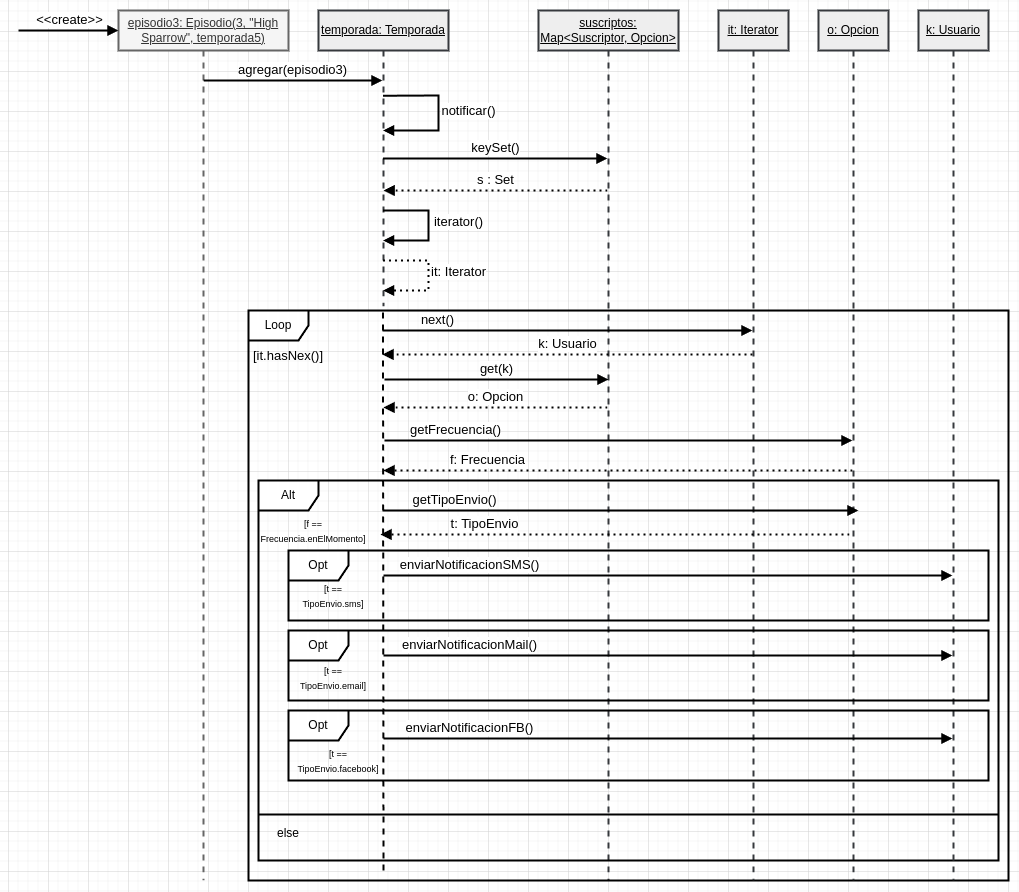

The diagram above was exported from draw.io. Its source (the exported page's mxGraphModel, read from the mxfile embedded in the PNG):
<mxGraphModel dx="1354" dy="858" grid="1" gridSize="10" guides="1" tooltips="1" connect="1" arrows="1" fold="1" page="1" pageScale="1" pageWidth="850" pageHeight="1100" math="0" shadow="0">
  <root>
    <mxCell id="0" />
    <mxCell id="1" parent="0" />
    <mxCell id="TZH_tZm-vNY_kSBp1WqB-29" value="&lt;u&gt;episodio3: Episodio(3, &quot;High Sparrow&quot;, temporada5)&lt;/u&gt;" style="shape=umlLifeline;perimeter=lifelinePerimeter;whiteSpace=wrap;html=1;container=1;dropTarget=0;collapsible=0;recursiveResize=0;outlineConnect=0;portConstraint=eastwest;newEdgeStyle={&quot;curved&quot;:0,&quot;rounded&quot;:0};fillColor=#f5f5f5;fontColor=#333333;strokeColor=#666666;strokeWidth=2;" vertex="1" parent="1">
      <mxGeometry x="110" y="140" width="170" height="870" as="geometry" />
    </mxCell>
    <mxCell id="TZH_tZm-vNY_kSBp1WqB-30" value="&lt;font style=&quot;font-size: 13px;&quot;&gt;&amp;lt;&amp;lt;create&amp;gt;&amp;gt;&lt;/font&gt;" style="html=1;verticalAlign=bottom;endArrow=block;curved=0;rounded=0;strokeWidth=2;" edge="1" parent="1">
      <mxGeometry width="80" relative="1" as="geometry">
        <mxPoint x="10" y="160" as="sourcePoint" />
        <mxPoint x="110" y="160" as="targetPoint" />
      </mxGeometry>
    </mxCell>
    <mxCell id="TZH_tZm-vNY_kSBp1WqB-34" value="&lt;u&gt;temporada: Temporada&lt;/u&gt;" style="shape=umlLifeline;perimeter=lifelinePerimeter;whiteSpace=wrap;html=1;container=1;dropTarget=0;collapsible=0;recursiveResize=0;outlineConnect=0;portConstraint=eastwest;newEdgeStyle={&quot;curved&quot;:0,&quot;rounded&quot;:0};fillColor=#eeeeee;strokeColor=#36393d;strokeWidth=2;glass=0;" vertex="1" parent="1">
      <mxGeometry x="310" y="140" width="130" height="296" as="geometry" />
    </mxCell>
    <mxCell id="TZH_tZm-vNY_kSBp1WqB-35" value="&lt;font style=&quot;font-size: 13px;&quot;&gt;agregar(episodio3)&lt;/font&gt;" style="html=1;verticalAlign=bottom;endArrow=block;curved=0;rounded=0;strokeWidth=2;" edge="1" parent="1">
      <mxGeometry width="80" relative="1" as="geometry">
        <mxPoint x="195.16666666666663" y="210" as="sourcePoint" />
        <mxPoint x="374" y="210" as="targetPoint" />
      </mxGeometry>
    </mxCell>
    <mxCell id="TZH_tZm-vNY_kSBp1WqB-36" value="&lt;font style=&quot;font-size: 13px;&quot;&gt;notificar()&lt;/font&gt;" style="html=1;verticalAlign=bottom;endArrow=block;curved=0;rounded=0;strokeWidth=2;exitX=0.496;exitY=0.288;exitDx=0;exitDy=0;exitPerimeter=0;" edge="1" parent="1" source="TZH_tZm-vNY_kSBp1WqB-34" target="TZH_tZm-vNY_kSBp1WqB-34">
      <mxGeometry x="0.1079" y="30" width="80" relative="1" as="geometry">
        <mxPoint x="480" y="210" as="sourcePoint" />
        <mxPoint x="580" y="210" as="targetPoint" />
        <Array as="points">
          <mxPoint x="430" y="225" />
          <mxPoint x="430" y="260" />
        </Array>
        <mxPoint as="offset" />
      </mxGeometry>
    </mxCell>
    <mxCell id="TZH_tZm-vNY_kSBp1WqB-37" value="&lt;u&gt;suscriptos: Map&amp;lt;Suscriptor, Opcion&amp;gt;&lt;/u&gt;" style="shape=umlLifeline;perimeter=lifelinePerimeter;whiteSpace=wrap;html=1;container=1;dropTarget=0;collapsible=0;recursiveResize=0;outlineConnect=0;portConstraint=eastwest;newEdgeStyle={&quot;curved&quot;:0,&quot;rounded&quot;:0};fillColor=#eeeeee;strokeColor=#36393d;strokeWidth=2;" vertex="1" parent="1">
      <mxGeometry x="530" y="140" width="140" height="870" as="geometry" />
    </mxCell>
    <mxCell id="TZH_tZm-vNY_kSBp1WqB-39" value="&lt;font style=&quot;font-size: 13px;&quot;&gt;keySet()&lt;/font&gt;" style="html=1;verticalAlign=bottom;endArrow=block;curved=0;rounded=0;strokeWidth=2;" edge="1" parent="1" source="TZH_tZm-vNY_kSBp1WqB-34" target="TZH_tZm-vNY_kSBp1WqB-37">
      <mxGeometry width="80" relative="1" as="geometry">
        <mxPoint x="399.99666666666667" y="284.58" as="sourcePoint" />
        <mxPoint x="578.83" y="284.58" as="targetPoint" />
      </mxGeometry>
    </mxCell>
    <mxCell id="TZH_tZm-vNY_kSBp1WqB-40" value="&lt;font style=&quot;font-size: 13px;&quot;&gt;s : Set&lt;/font&gt;" style="html=1;verticalAlign=bottom;endArrow=block;curved=0;rounded=0;strokeWidth=2;dashed=1;dashPattern=1 2;" edge="1" parent="1">
      <mxGeometry width="80" relative="1" as="geometry">
        <mxPoint x="599" y="320" as="sourcePoint" />
        <mxPoint x="375.16666666666674" y="320" as="targetPoint" />
      </mxGeometry>
    </mxCell>
    <mxCell id="TZH_tZm-vNY_kSBp1WqB-41" value="&lt;font style=&quot;font-size: 13px;&quot;&gt;iterator()&lt;/font&gt;" style="html=1;verticalAlign=bottom;endArrow=block;curved=0;rounded=0;strokeWidth=2;" edge="1" parent="1" source="TZH_tZm-vNY_kSBp1WqB-34" target="TZH_tZm-vNY_kSBp1WqB-34">
      <mxGeometry x="0.1079" y="30" width="80" relative="1" as="geometry">
        <mxPoint x="384" y="340" as="sourcePoint" />
        <mxPoint x="385" y="375" as="targetPoint" />
        <Array as="points">
          <mxPoint x="420" y="340" />
          <mxPoint x="420" y="370" />
        </Array>
        <mxPoint as="offset" />
      </mxGeometry>
    </mxCell>
    <mxCell id="TZH_tZm-vNY_kSBp1WqB-42" value="&lt;font style=&quot;font-size: 13px;&quot;&gt;it: Iterator&lt;/font&gt;" style="html=1;verticalAlign=bottom;endArrow=block;curved=0;rounded=0;strokeWidth=2;dashed=1;dashPattern=1 2;" edge="1" parent="1" source="TZH_tZm-vNY_kSBp1WqB-34" target="TZH_tZm-vNY_kSBp1WqB-34">
      <mxGeometry x="0.1079" y="30" width="80" relative="1" as="geometry">
        <mxPoint x="390" y="390" as="sourcePoint" />
        <mxPoint x="390" y="420" as="targetPoint" />
        <Array as="points">
          <mxPoint x="420" y="390" />
          <mxPoint x="420" y="420" />
        </Array>
        <mxPoint as="offset" />
      </mxGeometry>
    </mxCell>
    <mxCell id="TZH_tZm-vNY_kSBp1WqB-44" value="" style="endArrow=none;dashed=1;html=1;rounded=0;strokeWidth=2;endSize=6;" edge="1" parent="1" target="TZH_tZm-vNY_kSBp1WqB-34">
      <mxGeometry width="50" height="50" relative="1" as="geometry">
        <mxPoint x="375" y="1000" as="sourcePoint" />
        <mxPoint x="420" y="480" as="targetPoint" />
      </mxGeometry>
    </mxCell>
    <mxCell id="TZH_tZm-vNY_kSBp1WqB-45" value="Loop" style="shape=umlFrame;whiteSpace=wrap;html=1;pointerEvents=0;strokeWidth=2;" vertex="1" parent="1">
      <mxGeometry x="240" y="440" width="760" height="570" as="geometry" />
    </mxCell>
    <mxCell id="TZH_tZm-vNY_kSBp1WqB-46" value="&lt;font style=&quot;font-size: 13px;&quot;&gt;[it.hasNex()]&lt;/font&gt;" style="text;strokeColor=none;align=center;fillColor=none;html=1;verticalAlign=middle;whiteSpace=wrap;rounded=0;" vertex="1" parent="1">
      <mxGeometry x="240" y="470" width="80" height="30" as="geometry" />
    </mxCell>
    <mxCell id="TZH_tZm-vNY_kSBp1WqB-48" value="&lt;u&gt;it: Iterator&lt;/u&gt;" style="shape=umlLifeline;perimeter=lifelinePerimeter;whiteSpace=wrap;html=1;container=1;dropTarget=0;collapsible=0;recursiveResize=0;outlineConnect=0;portConstraint=eastwest;newEdgeStyle={&quot;curved&quot;:0,&quot;rounded&quot;:0};fillColor=#eeeeee;strokeColor=#36393d;strokeWidth=2;" vertex="1" parent="1">
      <mxGeometry x="710" y="140" width="70" height="870" as="geometry" />
    </mxCell>
    <mxCell id="TZH_tZm-vNY_kSBp1WqB-49" value="&lt;font style=&quot;font-size: 13px;&quot;&gt;next()&lt;/font&gt;" style="html=1;verticalAlign=bottom;endArrow=block;curved=0;rounded=0;strokeWidth=2;" edge="1" parent="1" target="TZH_tZm-vNY_kSBp1WqB-48">
      <mxGeometry x="-0.6973" width="80" relative="1" as="geometry">
        <mxPoint x="374" y="460" as="sourcePoint" />
        <mxPoint x="609" y="460" as="targetPoint" />
        <mxPoint as="offset" />
      </mxGeometry>
    </mxCell>
    <mxCell id="TZH_tZm-vNY_kSBp1WqB-50" value="&lt;font style=&quot;font-size: 13px;&quot;&gt;k: Usuario&lt;/font&gt;" style="html=1;verticalAlign=bottom;endArrow=block;curved=0;rounded=0;strokeWidth=2;dashed=1;dashPattern=1 2;" edge="1" parent="1" source="TZH_tZm-vNY_kSBp1WqB-48">
      <mxGeometry width="80" relative="1" as="geometry">
        <mxPoint x="643.83" y="484.5" as="sourcePoint" />
        <mxPoint x="374" y="484" as="targetPoint" />
      </mxGeometry>
    </mxCell>
    <mxCell id="TZH_tZm-vNY_kSBp1WqB-51" value="&lt;font style=&quot;font-size: 13px;&quot;&gt;get(k)&lt;/font&gt;" style="html=1;verticalAlign=bottom;endArrow=block;curved=0;rounded=0;strokeWidth=2;" edge="1" parent="1">
      <mxGeometry width="80" relative="1" as="geometry">
        <mxPoint x="376" y="509" as="sourcePoint" />
        <mxPoint x="600" y="509" as="targetPoint" />
      </mxGeometry>
    </mxCell>
    <mxCell id="TZH_tZm-vNY_kSBp1WqB-52" value="&lt;font style=&quot;font-size: 13px;&quot;&gt;o: Opcion&lt;/font&gt;" style="html=1;verticalAlign=bottom;endArrow=block;curved=0;rounded=0;strokeWidth=2;dashed=1;dashPattern=1 2;" edge="1" parent="1" source="TZH_tZm-vNY_kSBp1WqB-37">
      <mxGeometry width="80" relative="1" as="geometry">
        <mxPoint x="583.83" y="540" as="sourcePoint" />
        <mxPoint x="375" y="537" as="targetPoint" />
      </mxGeometry>
    </mxCell>
    <mxCell id="TZH_tZm-vNY_kSBp1WqB-53" value="&lt;u&gt;o: Opcion&lt;/u&gt;" style="shape=umlLifeline;perimeter=lifelinePerimeter;whiteSpace=wrap;html=1;container=1;dropTarget=0;collapsible=0;recursiveResize=0;outlineConnect=0;portConstraint=eastwest;newEdgeStyle={&quot;curved&quot;:0,&quot;rounded&quot;:0};fillColor=#eeeeee;strokeColor=#36393d;strokeWidth=2;" vertex="1" parent="1">
      <mxGeometry x="810" y="140" width="70" height="870" as="geometry" />
    </mxCell>
    <mxCell id="TZH_tZm-vNY_kSBp1WqB-54" value="&lt;font style=&quot;font-size: 13px;&quot;&gt;getFrecuencia()&lt;/font&gt;" style="html=1;verticalAlign=bottom;endArrow=block;curved=0;rounded=0;strokeWidth=2;" edge="1" parent="1">
      <mxGeometry x="-0.6973" width="80" relative="1" as="geometry">
        <mxPoint x="376" y="570" as="sourcePoint" />
        <mxPoint x="844" y="570" as="targetPoint" />
        <mxPoint as="offset" />
      </mxGeometry>
    </mxCell>
    <mxCell id="TZH_tZm-vNY_kSBp1WqB-55" value="&lt;font style=&quot;font-size: 13px;&quot;&gt;f: Frecuencia&lt;/font&gt;" style="html=1;verticalAlign=bottom;endArrow=block;curved=0;rounded=0;strokeWidth=2;dashed=1;dashPattern=1 2;" edge="1" parent="1">
      <mxGeometry x="0.5522" width="80" relative="1" as="geometry">
        <mxPoint x="844" y="600" as="sourcePoint" />
        <mxPoint x="375" y="600" as="targetPoint" />
        <mxPoint as="offset" />
      </mxGeometry>
    </mxCell>
    <mxCell id="TZH_tZm-vNY_kSBp1WqB-56" value="Alt" style="shape=umlFrame;whiteSpace=wrap;html=1;pointerEvents=0;strokeWidth=2;" vertex="1" parent="1">
      <mxGeometry x="250" y="610" width="740" height="380" as="geometry" />
    </mxCell>
    <mxCell id="TZH_tZm-vNY_kSBp1WqB-57" value="&lt;font style=&quot;font-size: 9px;&quot;&gt;[f == Frecuencia.enElMomento]&lt;/font&gt;" style="text;strokeColor=none;align=center;fillColor=none;html=1;verticalAlign=middle;whiteSpace=wrap;rounded=0;" vertex="1" parent="1">
      <mxGeometry x="270" y="640" width="70" height="40" as="geometry" />
    </mxCell>
    <mxCell id="TZH_tZm-vNY_kSBp1WqB-59" value="&lt;font style=&quot;font-size: 13px;&quot;&gt;getTipoEnvio()&lt;/font&gt;" style="html=1;verticalAlign=bottom;endArrow=block;curved=0;rounded=0;strokeWidth=2;" edge="1" parent="1">
      <mxGeometry x="-0.6973" width="80" relative="1" as="geometry">
        <mxPoint x="374" y="640" as="sourcePoint" />
        <mxPoint x="850" y="640" as="targetPoint" />
        <mxPoint as="offset" />
      </mxGeometry>
    </mxCell>
    <mxCell id="TZH_tZm-vNY_kSBp1WqB-60" value="&lt;font style=&quot;font-size: 13px;&quot;&gt;t: TipoEnvio&lt;/font&gt;" style="html=1;verticalAlign=bottom;endArrow=block;curved=0;rounded=0;strokeWidth=2;dashed=1;dashPattern=1 2;" edge="1" parent="1">
      <mxGeometry x="0.5522" width="80" relative="1" as="geometry">
        <mxPoint x="841" y="664" as="sourcePoint" />
        <mxPoint x="372" y="664" as="targetPoint" />
        <mxPoint as="offset" />
      </mxGeometry>
    </mxCell>
    <mxCell id="TZH_tZm-vNY_kSBp1WqB-61" value="Opt" style="shape=umlFrame;whiteSpace=wrap;html=1;pointerEvents=0;strokeWidth=2;" vertex="1" parent="1">
      <mxGeometry x="280" y="680" width="700" height="70" as="geometry" />
    </mxCell>
    <mxCell id="TZH_tZm-vNY_kSBp1WqB-62" value="&lt;font style=&quot;font-size: 9px;&quot;&gt;[t == TipoEnvio.sms]&lt;/font&gt;" style="text;strokeColor=none;align=center;fillColor=none;html=1;verticalAlign=middle;whiteSpace=wrap;rounded=0;" vertex="1" parent="1">
      <mxGeometry x="290" y="705" width="70" height="40" as="geometry" />
    </mxCell>
    <mxCell id="TZH_tZm-vNY_kSBp1WqB-63" value="&lt;u&gt;k: Usuario&lt;/u&gt;" style="shape=umlLifeline;perimeter=lifelinePerimeter;whiteSpace=wrap;html=1;container=1;dropTarget=0;collapsible=0;recursiveResize=0;outlineConnect=0;portConstraint=eastwest;newEdgeStyle={&quot;curved&quot;:0,&quot;rounded&quot;:0};fillColor=#eeeeee;strokeColor=#36393d;strokeWidth=2;" vertex="1" parent="1">
      <mxGeometry x="910" y="140" width="70" height="870" as="geometry" />
    </mxCell>
    <mxCell id="TZH_tZm-vNY_kSBp1WqB-64" value="&lt;font style=&quot;font-size: 13px;&quot;&gt;enviarNotificacionSMS()&lt;/font&gt;" style="html=1;verticalAlign=bottom;endArrow=block;curved=0;rounded=0;strokeWidth=2;" edge="1" parent="1">
      <mxGeometry x="-0.6973" width="80" relative="1" as="geometry">
        <mxPoint x="375" y="705" as="sourcePoint" />
        <mxPoint x="943.9999999999998" y="705" as="targetPoint" />
        <mxPoint as="offset" />
      </mxGeometry>
    </mxCell>
    <mxCell id="TZH_tZm-vNY_kSBp1WqB-65" value="Opt" style="shape=umlFrame;whiteSpace=wrap;html=1;pointerEvents=0;strokeWidth=2;" vertex="1" parent="1">
      <mxGeometry x="280" y="760" width="700" height="70" as="geometry" />
    </mxCell>
    <mxCell id="TZH_tZm-vNY_kSBp1WqB-66" value="&lt;font style=&quot;font-size: 9px;&quot;&gt;[t == TipoEnvio.email]&lt;/font&gt;" style="text;strokeColor=none;align=center;fillColor=none;html=1;verticalAlign=middle;whiteSpace=wrap;rounded=0;" vertex="1" parent="1">
      <mxGeometry x="290" y="787" width="70" height="40" as="geometry" />
    </mxCell>
    <mxCell id="TZH_tZm-vNY_kSBp1WqB-67" value="&lt;font style=&quot;font-size: 13px;&quot;&gt;enviarNotificacionMail()&lt;/font&gt;" style="html=1;verticalAlign=bottom;endArrow=block;curved=0;rounded=0;strokeWidth=2;" edge="1" parent="1" target="TZH_tZm-vNY_kSBp1WqB-63">
      <mxGeometry x="-0.6973" width="80" relative="1" as="geometry">
        <mxPoint x="375" y="785" as="sourcePoint" />
        <mxPoint x="940.9999999999998" y="787" as="targetPoint" />
        <mxPoint as="offset" />
      </mxGeometry>
    </mxCell>
    <mxCell id="TZH_tZm-vNY_kSBp1WqB-68" value="Opt" style="shape=umlFrame;whiteSpace=wrap;html=1;pointerEvents=0;strokeWidth=2;" vertex="1" parent="1">
      <mxGeometry x="280" y="840" width="700" height="70" as="geometry" />
    </mxCell>
    <mxCell id="TZH_tZm-vNY_kSBp1WqB-69" value="&lt;font style=&quot;font-size: 9px;&quot;&gt;[t == TipoEnvio.facebook]&lt;/font&gt;" style="text;strokeColor=none;align=center;fillColor=none;html=1;verticalAlign=middle;whiteSpace=wrap;rounded=0;" vertex="1" parent="1">
      <mxGeometry x="290" y="870" width="80" height="40" as="geometry" />
    </mxCell>
    <mxCell id="TZH_tZm-vNY_kSBp1WqB-71" value="&lt;font style=&quot;font-size: 13px;&quot;&gt;enviarNotificacionFB()&lt;/font&gt;" style="html=1;verticalAlign=bottom;endArrow=block;curved=0;rounded=0;strokeWidth=2;" edge="1" parent="1" target="TZH_tZm-vNY_kSBp1WqB-63">
      <mxGeometry x="-0.6973" width="80" relative="1" as="geometry">
        <mxPoint x="375" y="868" as="sourcePoint" />
        <mxPoint x="939" y="870" as="targetPoint" />
        <mxPoint as="offset" />
      </mxGeometry>
    </mxCell>
    <mxCell id="TZH_tZm-vNY_kSBp1WqB-72" value="" style="line;strokeWidth=2;fillColor=none;align=left;verticalAlign=middle;spacingTop=-1;spacingLeft=3;spacingRight=3;rotatable=0;labelPosition=right;points=[];portConstraint=eastwest;strokeColor=inherit;" vertex="1" parent="1">
      <mxGeometry x="250" y="940" width="740" height="8" as="geometry" />
    </mxCell>
    <mxCell id="TZH_tZm-vNY_kSBp1WqB-73" value="else" style="text;strokeColor=none;align=center;fillColor=none;html=1;verticalAlign=middle;whiteSpace=wrap;rounded=0;" vertex="1" parent="1">
      <mxGeometry x="250" y="948" width="60" height="30" as="geometry" />
    </mxCell>
  </root>
</mxGraphModel>